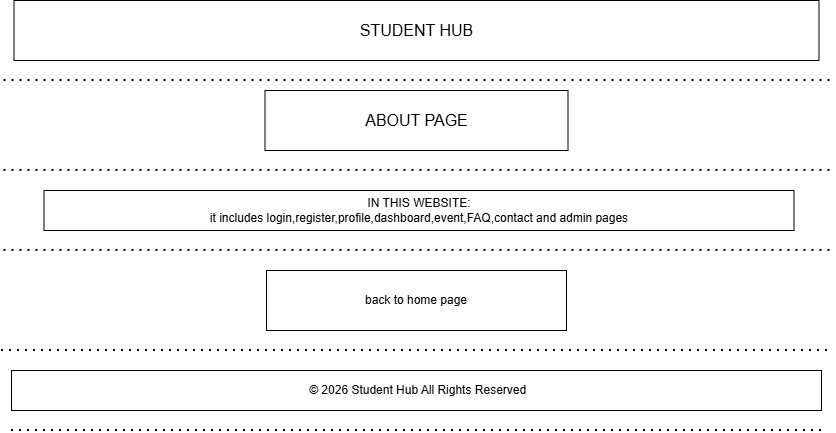

The diagram above was exported from draw.io. Its source (the exported page's mxGraphModel, read from the mxfile embedded in the PNG):
<mxGraphModel dx="332" dy="614" grid="1" gridSize="10" guides="1" tooltips="1" connect="1" arrows="1" fold="1" page="0" pageScale="1" pageWidth="850" pageHeight="1100" math="0" shadow="0">
  <root>
    <mxCell id="0" />
    <mxCell id="1" parent="0" />
    <mxCell id="sZR2SAxdHH262sXIwhy9-1" parent="1" style="rounded=0;whiteSpace=wrap;html=1;" value="&lt;font style=&quot;font-size: 16px;&quot;&gt;STUDENT HUB&lt;/font&gt;" vertex="1">
      <mxGeometry height="60" width="805" x="432.5" y="60" as="geometry" />
    </mxCell>
    <mxCell id="sZR2SAxdHH262sXIwhy9-2" edge="1" parent="1" style="endArrow=none;dashed=1;html=1;dashPattern=1 3;strokeWidth=2;rounded=0;" value="">
      <mxGeometry height="50" relative="1" width="50" as="geometry">
        <Array as="points">
          <mxPoint x="837.5" y="140" />
        </Array>
        <mxPoint x="422.5" y="140" as="sourcePoint" />
        <mxPoint x="1252.5" y="140" as="targetPoint" />
      </mxGeometry>
    </mxCell>
    <mxCell id="sZR2SAxdHH262sXIwhy9-3" parent="1" style="rounded=0;whiteSpace=wrap;html=1;" value="&lt;span style=&quot;font-size: 16px;&quot;&gt;ABOUT PAGE&lt;/span&gt;" vertex="1">
      <mxGeometry height="60" width="303" x="683.5" y="150" as="geometry" />
    </mxCell>
    <mxCell id="sZR2SAxdHH262sXIwhy9-4" edge="1" parent="1" style="endArrow=none;dashed=1;html=1;dashPattern=1 3;strokeWidth=2;rounded=0;" value="">
      <mxGeometry height="50" relative="1" width="50" as="geometry">
        <Array as="points">
          <mxPoint x="837.5" y="230" />
        </Array>
        <mxPoint x="422.5" y="230" as="sourcePoint" />
        <mxPoint x="1252.5" y="230" as="targetPoint" />
      </mxGeometry>
    </mxCell>
    <mxCell id="sZR2SAxdHH262sXIwhy9-5" parent="1" style="rounded=0;whiteSpace=wrap;html=1;" value="IN THIS WEBSITE:&lt;div&gt;it includes login,register,profile,dashboard,event,FAQ,contact and admin pages&lt;/div&gt;" vertex="1">
      <mxGeometry height="40" width="750" x="462.5" y="250" as="geometry" />
    </mxCell>
    <mxCell id="sZR2SAxdHH262sXIwhy9-6" edge="1" parent="1" style="endArrow=none;dashed=1;html=1;dashPattern=1 3;strokeWidth=2;rounded=0;" value="">
      <mxGeometry height="50" relative="1" width="50" as="geometry">
        <Array as="points">
          <mxPoint x="837.5" y="310" />
        </Array>
        <mxPoint x="422.5" y="310" as="sourcePoint" />
        <mxPoint x="1252.5" y="310" as="targetPoint" />
      </mxGeometry>
    </mxCell>
    <mxCell id="sZR2SAxdHH262sXIwhy9-7" parent="1" style="whiteSpace=wrap;html=1;" value="back to home page" vertex="1">
      <mxGeometry height="60" width="300" x="685" y="330" as="geometry" />
    </mxCell>
    <mxCell id="sZR2SAxdHH262sXIwhy9-8" edge="1" parent="1" style="endArrow=none;dashed=1;html=1;dashPattern=1 3;strokeWidth=2;rounded=0;" value="">
      <mxGeometry height="50" relative="1" width="50" as="geometry">
        <Array as="points">
          <mxPoint x="826.13" y="410" />
        </Array>
        <mxPoint x="420" y="410" as="sourcePoint" />
        <mxPoint x="1250" y="410" as="targetPoint" />
      </mxGeometry>
    </mxCell>
    <mxCell id="sZR2SAxdHH262sXIwhy9-9" parent="1" style="rounded=0;whiteSpace=wrap;html=1;" value="&amp;nbsp;© 2026 Student Hub All Rights Reserved" vertex="1">
      <mxGeometry height="40" width="810" x="430" y="430" as="geometry" />
    </mxCell>
    <mxCell id="sZR2SAxdHH262sXIwhy9-10" edge="1" parent="1" style="endArrow=none;dashed=1;html=1;dashPattern=1 3;strokeWidth=2;rounded=0;" value="">
      <mxGeometry height="50" relative="1" width="50" as="geometry">
        <Array as="points">
          <mxPoint x="836.13" y="490" />
        </Array>
        <mxPoint x="430" y="490" as="sourcePoint" />
        <mxPoint x="1240" y="490" as="targetPoint" />
      </mxGeometry>
    </mxCell>
  </root>
</mxGraphModel>